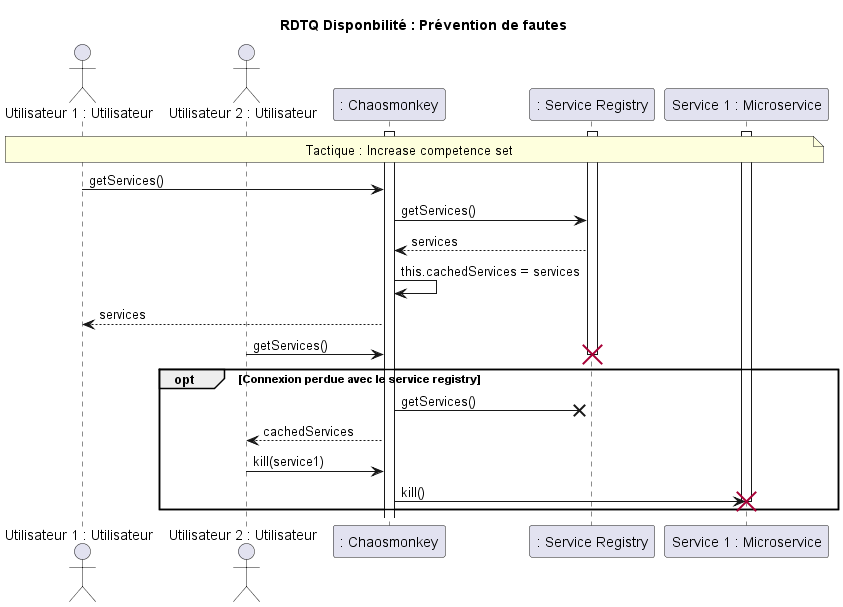

The diagram above was rendered by PlantUML. Its source (embedded in the PNG):
@startuml RDTQ Disponbilité : Prévention de fautes
title RDTQ Disponbilité : Prévention de fautes

actor "Utilisateur 1 : Utilisateur" as user1
actor "Utilisateur 2 : Utilisateur" as user2
participant ": Chaosmonkey" as chaos
participant ": Service Registry" as services
participant "Service 1 : Microservice" as s1

note over user1, s1 : Tactique : Increase competence set
activate chaos
activate services
activate s1
user1 -> chaos : getServices()
chaos -> services : getServices()
services --> chaos : services
chaos -> chaos : this.cachedServices = services
chaos --> user1 : services
user2 -> chaos : getServices()
opt Connexion perdue avec le service registry
  destroy services
  chaos -x services : getServices()
  chaos --> user2 : cachedServices
  user2 -> chaos : kill(service1)
  chaos -> s1 : kill()
  destroy s1
end


@enduml